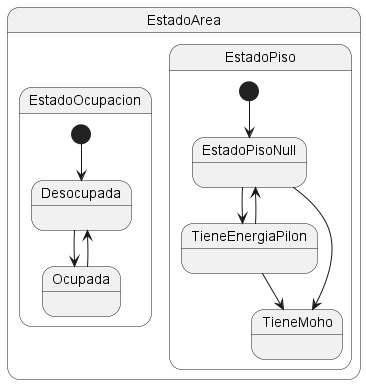

The diagram above was rendered by PlantUML. Its source (embedded in the PNG):
@startuml
'https://plantuml.com/state-diagram

state EstadoArea{
    state EstadoOcupacion{
        [*] --> Desocupada
        Desocupada --> Ocupada
        Ocupada --> Desocupada
    }
    state EstadoPiso{
        [*] --> EstadoPisoNull
        state EstadoPisoNull
        state TieneEnergiaPilon
        state TieneMoho
        EstadoPisoNull --> TieneEnergiaPilon
        EstadoPisoNull --> TieneMoho
        TieneEnergiaPilon --> TieneMoho
        TieneEnergiaPilon --> EstadoPisoNull
    }
}
@enduml